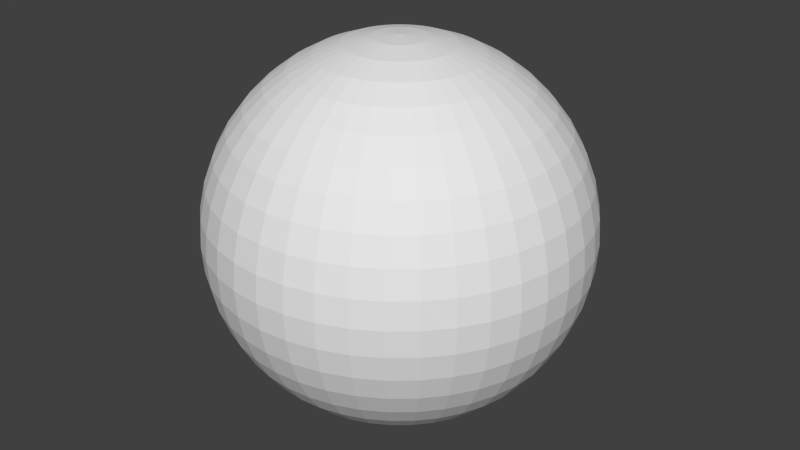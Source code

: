 # Source: Sphere2.blend  (saved by Blender 2.69.0; exported with 4.5.12 LTS)
import bpy
from mathutils import Matrix  # noqa: F401  (used for matrix-valued properties, if any)

bpy.ops.wm.read_factory_settings(use_empty=True)
scene = bpy.context.scene
scene.name = 'Scene'

# ---- collections
col_collection_1 = bpy.data.collections.new('Collection 1'); scene.collection.children.link(col_collection_1)

# ---- world
world_world = bpy.data.worlds.new('World'); scene.world = world_world
world_world.color = (0.05088, 0.05088, 0.05088)
world_world.use_sun_shadow = False
world_world.sun_shadow_jitter_overblur = 0.0
world_world.cycles.sampling_method = 'MANUAL'
world_world.cycles.sample_map_resolution = 256

# ---- meshes
me_sphere = bpy.data.meshes.new('Sphere')
me_sphere.from_pydata([(-0.1406, 0.02226, 0.9898), (-0.2783, 0.04407, 0.9595), (-0.4103, 0.06499, 0.9096), (-0.534, 0.08457, 0.8413), (-0.6468, 0.1024, 0.7557), (-0.7464, 0.1182, 0.6549), (-0.8309, 0.1316, 0.5406), (-0.8984, 0.1423, 0.4154), (-0.9477, 0.1501, 0.2817), (-0.9776, 0.1548, 0.1423), (-0.9877, 0.1564, 7.55e-08), (-0.9776, 0.1548, -0.1423), (-0.9477, 0.1501, -0.2817), (-0.8984, 0.1423, -0.4154), (-0.8309, 0.1316, -0.5406), (-0.7464, 0.1182, -0.6549), (-0.6468, 0.1024, -0.7557), (-0.534, 0.08457, -0.8413), (-0.4103, 0.06499, -0.9096), (-0.2783, 0.04407, -0.9595), (-0.1406, 0.02226, -0.9898), (-0.1353, 0.04398, 0.9898), (-0.2679, 0.08706, 0.9595), (-0.3951, 0.1284, 0.9096), (-0.5142, 0.1671, 0.8413), (-0.6228, 0.2024, 0.7557), (-0.7188, 0.2335, 0.6549), (-0.8001, 0.26, 0.5406), (-0.8651, 0.2811, 0.4154), (-0.9125, 0.2965, 0.2817), (-0.9414, 0.3059, 0.1423), (-0.9511, 0.309, 7.55e-08), (-0.9414, 0.3059, -0.1423), (-0.9125, 0.2965, -0.2817), (-0.8651, 0.2811, -0.4154), (-0.8001, 0.26, -0.5406), (-0.7188, 0.2335, -0.6549), (-0.6228, 0.2024, -0.7557), (-0.5142, 0.1671, -0.8413), (-0.3951, 0.1284, -0.9096), (-0.2679, 0.08706, -0.9595), (-0.1354, 0.04398, -0.9898), (-0.1268, 0.06461, 0.9898), (-0.251, 0.1279, 0.9595), (-0.3701, 0.1886, 0.9096), (-0.4817, 0.2454, 0.8413), (-0.5835, 0.2973, 0.7557), (-0.6734, 0.3431, 0.6549), (-0.7496, 0.3819, 0.5406), (-0.8105, 0.413, 0.4154), (-0.8549, 0.4356, 0.2817), (-0.8819, 0.4494, 0.1423), (-0.891, 0.454, 7.55e-08), (-0.8819, 0.4494, -0.1423), (-0.8549, 0.4356, -0.2817), (-0.8105, 0.413, -0.4154), (-0.7496, 0.3819, -0.5406), (-0.6734, 0.3431, -0.6549), (-0.5835, 0.2973, -0.7557), (-0.4817, 0.2454, -0.8413), (-0.3701, 0.1886, -0.9096), (-0.251, 0.1279, -0.9595), (-0.1268, 0.06461, -0.9898), (-0.1151, 0.08365, 0.9898), (-0.2279, 0.1656, 0.9595), (-0.3361, 0.2442, 0.9096), (-0.4374, 0.3178, 0.8413), (-0.5298, 0.3849, 0.7557), (-0.6114, 0.4442, 0.6549), (-0.6806, 0.4945, 0.5406), (-0.7359, 0.5347, 0.4154), (-0.7762, 0.564, 0.2817), (-0.8008, 0.5818, 0.1423), (-0.809, 0.5878, 7.55e-08), (-0.8008, 0.5818, -0.1423), (-0.7762, 0.564, -0.2817), (-0.7359, 0.5347, -0.4154), (-0.6806, 0.4945, -0.5406), (-0.6114, 0.4442, -0.6549), (-0.5298, 0.3849, -0.7557), (-0.4374, 0.3178, -0.8413), (-0.3361, 0.2442, -0.9096), (-0.2279, 0.1656, -0.9595), (-0.1151, 0.08365, -0.9898), (-0.1006, 0.1006, 0.9898), (-0.1992, 0.1992, 0.9595), (-0.2937, 0.2937, 0.9096), (-0.3823, 0.3823, 0.8413), (-0.4631, 0.4631, 0.7557), (-0.5344, 0.5344, 0.6549), (-0.5949, 0.5949, 0.5406), (-0.6432, 0.6432, 0.4154), (-0.6785, 0.6785, 0.2817), (-0.6999, 0.6999, 0.1423), (-0.7071, 0.7071, 7.55e-08), (-0.6999, 0.6999, -0.1423), (-0.6785, 0.6785, -0.2817), (-0.6432, 0.6432, -0.4154), (-0.5949, 0.5949, -0.5406), (-0.5344, 0.5344, -0.6549), (-0.4631, 0.4631, -0.7557), (-0.3823, 0.3823, -0.8413), (-0.2937, 0.2937, -0.9096), (-0.1992, 0.1992, -0.9595), (-0.1006, 0.1006, -0.9898), (-0.08365, 0.1151, 0.9898), (-0.1656, 0.2279, 0.9595), (-0.2442, 0.3361, 0.9096), (-0.3178, 0.4374, 0.8413), (-0.3849, 0.5298, 0.7557), (-0.4442, 0.6114, 0.6549), (-0.4945, 0.6806, 0.5406), (-0.5347, 0.7359, 0.4154), (-0.564, 0.7762, 0.2817), (-0.5818, 0.8008, 0.1423), (-0.5878, 0.809, 7.55e-08), (-0.5818, 0.8008, -0.1423), (-0.564, 0.7762, -0.2817), (-0.5347, 0.7359, -0.4154), (-0.4945, 0.6806, -0.5406), (-0.4442, 0.6114, -0.6549), (-0.3849, 0.5298, -0.7557), (-0.3178, 0.4374, -0.8413), (-0.2442, 0.3361, -0.9096), (-0.1656, 0.2279, -0.9595), (-0.08365, 0.1151, -0.9898), (-0.06461, 0.1268, 0.9898), (-0.1279, 0.251, 0.9595), (-0.1886, 0.3701, 0.9096), (-0.2454, 0.4817, 0.8413), (-0.2973, 0.5835, 0.7557), (-0.3431, 0.6734, 0.6549), (-0.3819, 0.7496, 0.5406), (-0.413, 0.8105, 0.4154), (-0.4356, 0.8549, 0.2817), (-0.4494, 0.8819, 0.1423), (-0.454, 0.891, 7.55e-08), (-0.4494, 0.8819, -0.1423), (-0.4356, 0.8549, -0.2817), (-0.413, 0.8105, -0.4154), (-0.3819, 0.7496, -0.5406), (-0.3431, 0.6734, -0.6549), (-0.2973, 0.5835, -0.7557), (-0.2454, 0.4817, -0.8413), (-0.1886, 0.3701, -0.9096), (-0.1279, 0.251, -0.9595), (-0.06461, 0.1268, -0.9898), (-0.04398, 0.1353, 0.9898), (-0.08706, 0.2679, 0.9595), (-0.1284, 0.3951, 0.9096), (-0.1671, 0.5142, 0.8413), (-0.2024, 0.6228, 0.7557), (-0.2335, 0.7188, 0.6549), (-0.26, 0.8001, 0.5406), (-0.2811, 0.8651, 0.4154), (-0.2965, 0.9125, 0.2817), (-0.3059, 0.9414, 0.1423), (-0.309, 0.9511, 7.55e-08), (-0.3059, 0.9414, -0.1423), (-0.2965, 0.9125, -0.2817), (-0.2811, 0.8651, -0.4154), (-0.26, 0.8001, -0.5406), (-0.2335, 0.7188, -0.6549), (-0.2024, 0.6228, -0.7557), (-0.1671, 0.5142, -0.8413), (-0.1284, 0.3951, -0.9096), (-0.08706, 0.2679, -0.9595), (-0.04398, 0.1353, -0.9898), (-0.02226, 0.1406, 0.9898), (-0.04407, 0.2783, 0.9595), (-0.06499, 0.4103, 0.9096), (-0.08458, 0.534, 0.8413), (-0.1024, 0.6468, 0.7557), (-0.1182, 0.7464, 0.6549), (-0.1316, 0.8309, 0.5406), (-0.1423, 0.8984, 0.4154), (-0.1501, 0.9477, 0.2817), (-0.1548, 0.9776, 0.1423), (-0.1564, 0.9877, 7.55e-08), (-0.1548, 0.9776, -0.1423), (-0.1501, 0.9477, -0.2817), (-0.1423, 0.8984, -0.4154), (-0.1316, 0.8309, -0.5406), (-0.1182, 0.7464, -0.6549), (-0.1024, 0.6468, -0.7557), (-0.08458, 0.534, -0.8413), (-0.06499, 0.4103, -0.9096), (-0.04407, 0.2783, -0.9595), (-0.02226, 0.1406, -0.9898), (-6.522e-07, 0.1423, 0.9898), (-6.597e-07, 0.2817, 0.9595), (-6.336e-07, 0.4154, 0.9096), (-6.41e-07, 0.5406, 0.8413), (-6.485e-07, 0.6549, 0.7557), (-7.006e-07, 0.7557, 0.6549), (-6.634e-07, 0.8413, 0.5406), (-7.975e-07, 0.9096, 0.4154), (-7.975e-07, 0.9595, 0.2817), (-7.081e-07, 0.9898, 0.1423), (-7.379e-07, 1.0, 7.55e-08), (-7.081e-07, 0.9898, -0.1423), (-7.975e-07, 0.9595, -0.2817), (-7.23e-07, 0.9096, -0.4154), (-6.187e-07, 0.8413, -0.5406), (-6.41e-07, 0.7557, -0.6549), (-6.261e-07, 0.6549, -0.7557), (-6.261e-07, 0.5406, -0.8413), (-6.559e-07, 0.4154, -0.9096), (-6.522e-07, 0.2817, -0.9595), (-6.41e-07, 0.1423, -0.9898), (0.02226, 0.1406, 0.9898), (0.04407, 0.2783, 0.9595), (0.06498, 0.4103, 0.9096), (0.08457, 0.534, 0.8413), (0.1024, 0.6468, 0.7557), (0.1182, 0.7464, 0.6549), (0.1316, 0.8309, 0.5406), (0.1423, 0.8984, 0.4154), (0.1501, 0.9477, 0.2817), (0.1548, 0.9776, 0.1423), (0.1564, 0.9877, 7.55e-08), (0.1548, 0.9776, -0.1423), (0.1501, 0.9477, -0.2817), (0.1423, 0.8984, -0.4154), (0.1316, 0.8309, -0.5406), (0.1182, 0.7464, -0.6549), (0.1024, 0.6468, -0.7557), (0.08457, 0.534, -0.8413), (0.06498, 0.4103, -0.9096), (0.04407, 0.2783, -0.9595), (0.02226, 0.1406, -0.9898), (0.04398, 0.1353, 0.9898), (0.08706, 0.2679, 0.9595), (0.1284, 0.3951, 0.9096), (0.1671, 0.5142, 0.8413), (0.2024, 0.6228, 0.7557), (0.2335, 0.7188, 0.6549), (0.26, 0.8001, 0.5406), (0.2811, 0.8651, 0.4154), (0.2965, 0.9125, 0.2817), (0.3059, 0.9414, 0.1423), (0.309, 0.9511, 7.55e-08), (0.3059, 0.9414, -0.1423), (0.2965, 0.9125, -0.2817), (0.2811, 0.8651, -0.4154), (0.26, 0.8001, -0.5406), (0.2335, 0.7188, -0.6549), (0.2024, 0.6228, -0.7557), (0.1671, 0.5142, -0.8413), (0.1284, 0.3951, -0.9096), (0.08706, 0.2679, -0.9595), (0.04398, 0.1353, -0.9898), (-6.278e-07, 0.0, -1.0), (0.06461, 0.1268, 0.9898), (0.1279, 0.251, 0.9595), (0.1886, 0.3701, 0.9096), (0.2454, 0.4817, 0.8413), (0.2973, 0.5835, 0.7557), (0.3431, 0.6734, 0.6549), (0.3819, 0.7496, 0.5406), (0.413, 0.8105, 0.4154), (0.4356, 0.8549, 0.2817), (0.4494, 0.8819, 0.1423), (0.454, 0.891, 7.55e-08), (0.4494, 0.8819, -0.1423), (0.4356, 0.8549, -0.2817), (0.413, 0.8105, -0.4154), (0.3819, 0.7496, -0.5406), (0.3431, 0.6734, -0.6549), (0.2973, 0.5835, -0.7557), (0.2454, 0.4817, -0.8413), (0.1886, 0.3701, -0.9096), (0.1279, 0.251, -0.9595), (0.06461, 0.1268, -0.9898), (0.08365, 0.1151, 0.9898), (0.1656, 0.2279, 0.9595), (0.2442, 0.3361, 0.9096), (0.3178, 0.4374, 0.8413), (0.3849, 0.5298, 0.7557), (0.4442, 0.6114, 0.6549), (0.4945, 0.6806, 0.5406), (0.5347, 0.7359, 0.4154), (0.564, 0.7762, 0.2817), (0.5818, 0.8008, 0.1423), (0.5878, 0.809, 7.55e-08), (0.5818, 0.8008, -0.1423), (0.564, 0.7762, -0.2817), (0.5347, 0.7359, -0.4154), (0.4945, 0.6806, -0.5406), (0.4442, 0.6114, -0.6549), (0.3849, 0.5298, -0.7557), (0.3178, 0.4374, -0.8413), (0.2442, 0.3361, -0.9096), (0.1656, 0.2279, -0.9595), (0.08365, 0.1151, -0.9898), (0.1006, 0.1006, 0.9898), (0.1992, 0.1992, 0.9595), (0.2937, 0.2937, 0.9096), (0.3823, 0.3823, 0.8413), (0.4631, 0.4631, 0.7557), (0.5344, 0.5344, 0.6549), (0.5949, 0.5949, 0.5406), (0.6432, 0.6432, 0.4154), (0.6785, 0.6785, 0.2817), (0.6999, 0.6999, 0.1423), (0.7071, 0.7071, 7.55e-08), (0.6999, 0.6999, -0.1423), (0.6785, 0.6785, -0.2817), (0.6432, 0.6432, -0.4154), (0.5949, 0.5949, -0.5406), (0.5344, 0.5344, -0.6549), (0.4631, 0.4631, -0.7557), (0.3823, 0.3823, -0.8413), (0.2937, 0.2937, -0.9096), (0.1992, 0.1992, -0.9595), (0.1006, 0.1006, -0.9898), (-1.136e-06, -3.69e-07, 1.0), (0.1151, 0.08365, 0.9898), (0.2279, 0.1656, 0.9595), (0.3361, 0.2442, 0.9096), (0.4374, 0.3178, 0.8413), (0.5298, 0.3849, 0.7557), (0.6114, 0.4442, 0.6549), (0.6806, 0.4945, 0.5406), (0.7359, 0.5347, 0.4154), (0.7762, 0.564, 0.2817), (0.8008, 0.5818, 0.1423), (0.809, 0.5878, 7.55e-08), (0.8008, 0.5818, -0.1423), (0.7762, 0.564, -0.2817), (0.7359, 0.5347, -0.4154), (0.6806, 0.4945, -0.5406), (0.6114, 0.4442, -0.6549), (0.5298, 0.3849, -0.7557), (0.4374, 0.3178, -0.8413), (0.3361, 0.2442, -0.9096), (0.2279, 0.1656, -0.9595), (0.1151, 0.08365, -0.9898), (0.1268, 0.06461, 0.9898), (0.251, 0.1279, 0.9595), (0.3701, 0.1886, 0.9096), (0.4817, 0.2454, 0.8413), (0.5835, 0.2973, 0.7557), (0.6734, 0.3431, 0.6549), (0.7496, 0.3819, 0.5406), (0.8105, 0.413, 0.4154), (0.8549, 0.4356, 0.2817), (0.8819, 0.4494, 0.1423), (0.891, 0.454, 7.55e-08), (0.8819, 0.4494, -0.1423), (0.8549, 0.4356, -0.2817), (0.8105, 0.413, -0.4154), (0.7496, 0.3819, -0.5406), (0.6734, 0.3431, -0.6549), (0.5835, 0.2973, -0.7557), (0.4817, 0.2454, -0.8413), (0.3701, 0.1886, -0.9096), (0.251, 0.1279, -0.9595), (0.1268, 0.06461, -0.9898), (0.1353, 0.04398, 0.9898), (0.2679, 0.08706, 0.9595), (0.3951, 0.1284, 0.9096), (0.5142, 0.1671, 0.8413), (0.6228, 0.2024, 0.7557), (0.7188, 0.2335, 0.6549), (0.8001, 0.26, 0.5406), (0.8651, 0.2811, 0.4154), (0.9125, 0.2965, 0.2817), (0.9414, 0.3059, 0.1423), (0.9511, 0.309, 7.55e-08), (0.9414, 0.3059, -0.1423), (0.9125, 0.2965, -0.2817), (0.8651, 0.2811, -0.4154), (0.8001, 0.26, -0.5406), (0.7188, 0.2335, -0.6549), (0.6228, 0.2024, -0.7557), (0.5142, 0.1671, -0.8413), (0.3951, 0.1284, -0.9096), (0.2679, 0.08706, -0.9595), (0.1353, 0.04398, -0.9898), (0.1406, 0.02226, 0.9898), (0.2783, 0.04407, 0.9595), (0.4103, 0.06499, 0.9096), (0.534, 0.08457, 0.8413), (0.6468, 0.1024, 0.7557), (0.7464, 0.1182, 0.6549), (0.8309, 0.1316, 0.5406), (0.8984, 0.1423, 0.4154), (0.9477, 0.1501, 0.2817), (0.9776, 0.1548, 0.1423), (0.9877, 0.1564, 7.55e-08), (0.9776, 0.1548, -0.1423), (0.9477, 0.1501, -0.2817), (0.8984, 0.1423, -0.4154), (0.8309, 0.1316, -0.5406), (0.7464, 0.1182, -0.6549), (0.6468, 0.1024, -0.7557), (0.534, 0.08457, -0.8413), (0.4103, 0.06499, -0.9096), (0.2783, 0.04407, -0.9595), (0.1406, 0.02226, -0.9898), (0.1423, 5.08e-08, 0.9898), (0.2817, 5.452e-08, 0.9595), (0.4154, 6.57e-08, 0.9096), (0.5406, 1.03e-07, 0.8413), (0.6549, 4.335e-08, 0.7557), (0.7557, 3.59e-08, 0.6549), (0.8413, 5.08e-08, 0.5406), (0.9096, 8.06e-08, 0.4154), (0.9595, 2.296e-07, 0.2817), (0.9898, 6.57e-08, 0.1423), (1.0, 2.594e-07, 7.55e-08), (0.9898, 6.57e-08, -0.1423), (0.9595, 2.296e-07, -0.2817), (0.9096, 5.08e-08, -0.4154), (0.8413, 5.08e-08, -0.5406), (0.7557, -8.808e-09, -0.6549), (0.6549, 5.825e-08, -0.7557), (0.5406, 5.08e-08, -0.8413), (0.4154, 6.57e-08, -0.9096), (0.2817, 6.57e-08, -0.9595), (0.1423, 1.541e-08, -0.9898), (0.1406, -0.02226, 0.9898), (0.2783, -0.04407, 0.9595), (0.4103, -0.06499, 0.9096), (0.534, -0.08457, 0.8413), (0.6468, -0.1024, 0.7557), (0.7464, -0.1182, 0.6549), (0.8309, -0.1316, 0.5406), (0.8984, -0.1423, 0.4154), (0.9477, -0.1501, 0.2817), (0.9776, -0.1548, 0.1423), (0.9877, -0.1564, 7.55e-08), (0.9776, -0.1548, -0.1423), (0.9477, -0.1501, -0.2817), (0.8984, -0.1423, -0.4154), (0.8309, -0.1316, -0.5406), (0.7464, -0.1182, -0.6549), (0.6468, -0.1024, -0.7557), (0.534, -0.08457, -0.8413), (0.4103, -0.06499, -0.9096), (0.2783, -0.04407, -0.9595), (0.1406, -0.02226, -0.9898), (0.1353, -0.04398, 0.9898), (0.2679, -0.08706, 0.9595), (0.3951, -0.1284, 0.9096), (0.5142, -0.1671, 0.8413), (0.6228, -0.2024, 0.7557), (0.7188, -0.2335, 0.6549), (0.8001, -0.26, 0.5406), (0.8651, -0.2811, 0.4154), (0.9125, -0.2965, 0.2817), (0.9414, -0.3059, 0.1423), (0.9511, -0.309, 7.55e-08), (0.9414, -0.3059, -0.1423), (0.9125, -0.2965, -0.2817), (0.8651, -0.2811, -0.4154), (0.8001, -0.26, -0.5406), (0.7188, -0.2335, -0.6549), (0.6228, -0.2024, -0.7557), (0.5142, -0.1671, -0.8413), (0.3951, -0.1284, -0.9096), (0.2679, -0.08706, -0.9595), (0.1353, -0.04398, -0.9898), (0.1268, -0.06461, 0.9898), (0.251, -0.1279, 0.9595), (0.3701, -0.1886, 0.9096), (0.4817, -0.2454, 0.8413), (0.5835, -0.2973, 0.7557), (0.6734, -0.3431, 0.6549), (0.7496, -0.3819, 0.5406), (0.8105, -0.413, 0.4154), (0.8549, -0.4356, 0.2817), (0.8819, -0.4494, 0.1423), (0.891, -0.454, 7.55e-08), (0.8819, -0.4494, -0.1423), (0.8549, -0.4356, -0.2817), (0.8105, -0.413, -0.4154), (0.7496, -0.3819, -0.5406), (0.6734, -0.3431, -0.6549), (0.5835, -0.2973, -0.7557), (0.4817, -0.2454, -0.8413), (0.3701, -0.1886, -0.9096), (0.251, -0.1279, -0.9595), (0.1268, -0.06461, -0.9898), (0.1151, -0.08365, 0.9898), (0.2279, -0.1656, 0.9595), (0.3361, -0.2442, 0.9096), (0.4374, -0.3178, 0.8413), (0.5298, -0.3849, 0.7557), (0.6114, -0.4442, 0.6549), (0.6806, -0.4945, 0.5406), (0.7359, -0.5347, 0.4154), (0.7762, -0.564, 0.2817), (0.8008, -0.5818, 0.1423), (0.809, -0.5878, 7.55e-08), (0.8008, -0.5818, -0.1423), (0.7762, -0.564, -0.2817), (0.7359, -0.5347, -0.4154), (0.6806, -0.4945, -0.5406), (0.6114, -0.4442, -0.6549), (0.5298, -0.3849, -0.7557), (0.4374, -0.3178, -0.8413), (0.3361, -0.2442, -0.9096), (0.2279, -0.1656, -0.9595), (0.1151, -0.08365, -0.9898), (0.1006, -0.1006, 0.9898), (0.1992, -0.1992, 0.9595), (0.2937, -0.2937, 0.9096), (0.3823, -0.3823, 0.8413), (0.4631, -0.4631, 0.7557), (0.5344, -0.5344, 0.6549), (0.5949, -0.5949, 0.5406), (0.6432, -0.6432, 0.4154), (0.6785, -0.6785, 0.2817), (0.6999, -0.6999, 0.1423), (0.7071, -0.7071, 7.55e-08), (0.6999, -0.6999, -0.1423), (0.6785, -0.6785, -0.2817), (0.6432, -0.6432, -0.4154), (0.5949, -0.5949, -0.5406), (0.5344, -0.5344, -0.6549), (0.4631, -0.4631, -0.7557), (0.3823, -0.3823, -0.8413), (0.2937, -0.2937, -0.9096), (0.1992, -0.1992, -0.9595), (0.1006, -0.1006, -0.9898), (0.08365, -0.1151, 0.9898), (0.1656, -0.2279, 0.9595), (0.2442, -0.3361, 0.9096), (0.3178, -0.4374, 0.8413), (0.3849, -0.5298, 0.7557), (0.4442, -0.6114, 0.6549), (0.4945, -0.6806, 0.5406), (0.5347, -0.7359, 0.4154), (0.564, -0.7762, 0.2817), (0.5818, -0.8008, 0.1423), (0.5878, -0.809, 7.55e-08), (0.5818, -0.8008, -0.1423), (0.564, -0.7762, -0.2817), (0.5347, -0.7359, -0.4154), (0.4945, -0.6806, -0.5406), (0.4442, -0.6114, -0.6549), (0.3849, -0.5298, -0.7557), (0.3178, -0.4374, -0.8413), (0.2442, -0.3361, -0.9096), (0.1656, -0.2279, -0.9595), (0.08365, -0.1151, -0.9898), (0.06461, -0.1268, 0.9898), (0.1279, -0.251, 0.9595), (0.1886, -0.3701, 0.9096), (0.2454, -0.4817, 0.8413), (0.2973, -0.5835, 0.7557), (0.3431, -0.6734, 0.6549), (0.3819, -0.7496, 0.5406), (0.413, -0.8105, 0.4154), (0.4356, -0.8549, 0.2817), (0.4494, -0.8819, 0.1423), (0.454, -0.891, 7.55e-08), (0.4494, -0.8819, -0.1423), (0.4356, -0.8549, -0.2817), (0.413, -0.8105, -0.4154), (0.3819, -0.7496, -0.5406), (0.3431, -0.6734, -0.6549), (0.2973, -0.5835, -0.7557), (0.2454, -0.4817, -0.8413), (0.1886, -0.3701, -0.9096), (0.1279, -0.251, -0.9595), (0.06461, -0.1268, -0.9898), (0.04398, -0.1353, 0.9898), (0.08706, -0.2679, 0.9595), (0.1284, -0.3951, 0.9096), (0.1671, -0.5142, 0.8413), (0.2024, -0.6228, 0.7557), (0.2335, -0.7188, 0.6549), (0.26, -0.8001, 0.5406), (0.2811, -0.8651, 0.4154), (0.2965, -0.9125, 0.2817), (0.3059, -0.9414, 0.1423), (0.309, -0.9511, 7.55e-08), (0.3059, -0.9414, -0.1423), (0.2965, -0.9125, -0.2817), (0.2811, -0.8651, -0.4154), (0.26, -0.8001, -0.5406), (0.2335, -0.7188, -0.6549), (0.2024, -0.6228, -0.7557), (0.1671, -0.5142, -0.8413), (0.1284, -0.3951, -0.9096), (0.08706, -0.2679, -0.9595), (0.04398, -0.1353, -0.9898), (0.02226, -0.1406, 0.9898), (0.04407, -0.2783, 0.9595), (0.06498, -0.4103, 0.9096), (0.08457, -0.534, 0.8413), (0.1024, -0.6468, 0.7557), (0.1182, -0.7464, 0.6549), (0.1316, -0.8309, 0.5406), (0.1423, -0.8984, 0.4154), (0.1501, -0.9477, 0.2817), (0.1548, -0.9776, 0.1423), (0.1564, -0.9877, 7.55e-08), (0.1548, -0.9776, -0.1423), (0.1501, -0.9477, -0.2817), (0.1423, -0.8984, -0.4154), (0.1316, -0.8309, -0.5406), (0.1182, -0.7464, -0.6549), (0.1024, -0.6468, -0.7557), (0.08457, -0.534, -0.8413), (0.06498, -0.4103, -0.9096), (0.04407, -0.2783, -0.9595), (0.02226, -0.1406, -0.9898), (-5.721e-07, -0.1423, 0.9898), (-5.665e-07, -0.2817, 0.9595), (-5.218e-07, -0.4154, 0.9096), (-4.995e-07, -0.5406, 0.8413), (-6.038e-07, -0.6549, 0.7557), (-4.846e-07, -0.7557, 0.6549), (-5.442e-07, -0.8413, 0.5406), (-4.697e-07, -0.9096, 0.4154), (-4.101e-07, -0.9595, 0.2817), (-3.952e-07, -0.9898, 0.1423), (-2.909e-07, -1.0, 7.55e-08), (-3.952e-07, -0.9898, -0.1423), (-4.101e-07, -0.9595, -0.2817), (-5.144e-07, -0.9096, -0.4154), (-5.74e-07, -0.8413, -0.5406), (-5.591e-07, -0.7557, -0.6549), (-5.367e-07, -0.6549, -0.7557), (-5.442e-07, -0.5406, -0.8413), (-5.516e-07, -0.4154, -0.9096), (-5.404e-07, -0.2817, -0.9595), (-6.056e-07, -0.1423, -0.9898), (-0.02226, -0.1406, 0.9898), (-0.04407, -0.2783, 0.9595), (-0.06499, -0.4103, 0.9096), (-0.08458, -0.534, 0.8413), (-0.1024, -0.6468, 0.7557), (-0.1182, -0.7464, 0.6549), (-0.1316, -0.8309, 0.5406), (-0.1423, -0.8984, 0.4154), (-0.1501, -0.9477, 0.2817), (-0.1548, -0.9776, 0.1423), (-0.1564, -0.9877, 7.55e-08), (-0.1548, -0.9776, -0.1423), (-0.1501, -0.9477, -0.2817), (-0.1423, -0.8984, -0.4154), (-0.1316, -0.8309, -0.5406), (-0.1182, -0.7464, -0.6549), (-0.1024, -0.6468, -0.7557), (-0.08458, -0.534, -0.8413), (-0.06499, -0.4103, -0.9096), (-0.04407, -0.2783, -0.9595), (-0.02226, -0.1406, -0.9898), (-0.04398, -0.1353, 0.9898), (-0.08706, -0.2679, 0.9595), (-0.1284, -0.3951, 0.9096), (-0.1671, -0.5142, 0.8413), (-0.2024, -0.6228, 0.7557), (-0.2335, -0.7188, 0.6549), (-0.26, -0.8001, 0.5406), (-0.2811, -0.8651, 0.4154), (-0.2965, -0.9125, 0.2817), (-0.3059, -0.9414, 0.1423), (-0.309, -0.9511, 7.55e-08), (-0.3059, -0.9414, -0.1423), (-0.2965, -0.9125, -0.2817), (-0.2811, -0.8651, -0.4154), (-0.26, -0.8001, -0.5406), (-0.2335, -0.7188, -0.6549), (-0.2024, -0.6228, -0.7557), (-0.1671, -0.5142, -0.8413), (-0.1284, -0.3951, -0.9096), (-0.08706, -0.2679, -0.9595), (-0.04398, -0.1353, -0.9898), (-0.06461, -0.1268, 0.9898), (-0.1279, -0.251, 0.9595), (-0.1886, -0.3701, 0.9096), (-0.2454, -0.4817, 0.8413), (-0.2973, -0.5835, 0.7557), (-0.3431, -0.6734, 0.6549), (-0.3819, -0.7496, 0.5406), (-0.413, -0.8105, 0.4154), (-0.4356, -0.8549, 0.2817), (-0.4494, -0.8819, 0.1423), (-0.454, -0.891, 7.55e-08), (-0.4494, -0.8819, -0.1423), (-0.4356, -0.8549, -0.2817), (-0.413, -0.8105, -0.4154), (-0.3819, -0.7496, -0.5406), (-0.3431, -0.6734, -0.6549), (-0.2973, -0.5835, -0.7557), (-0.2454, -0.4817, -0.8413), (-0.1886, -0.3701, -0.9096), (-0.1279, -0.251, -0.9595), (-0.06461, -0.1268, -0.9898), (-0.08365, -0.1151, 0.9898), (-0.1656, -0.2279, 0.9595), (-0.2442, -0.3361, 0.9096), (-0.3178, -0.4374, 0.8413), (-0.3849, -0.5298, 0.7557), (-0.4442, -0.6114, 0.6549), (-0.4945, -0.6806, 0.5406), (-0.5347, -0.7359, 0.4154), (-0.564, -0.7762, 0.2817), (-0.5818, -0.8008, 0.1423), (-0.5878, -0.809, 7.55e-08), (-0.5818, -0.8008, -0.1423), (-0.564, -0.7762, -0.2817), (-0.5347, -0.7359, -0.4154), (-0.4945, -0.6806, -0.5406), (-0.4442, -0.6114, -0.6549), (-0.3849, -0.5298, -0.7557), (-0.3178, -0.4374, -0.8413), (-0.2442, -0.3361, -0.9096), (-0.1656, -0.2279, -0.9595), (-0.08365, -0.1151, -0.9898), (-0.1006, -0.1006, 0.9898), (-0.1992, -0.1992, 0.9595), (-0.2937, -0.2937, 0.9096), (-0.3823, -0.3823, 0.8413), (-0.4631, -0.4631, 0.7557), (-0.5344, -0.5344, 0.6549), (-0.5949, -0.5949, 0.5406), (-0.6432, -0.6432, 0.4154), (-0.6785, -0.6785, 0.2817), (-0.6999, -0.6999, 0.1423), (-0.7071, -0.7071, 7.55e-08), (-0.6999, -0.6999, -0.1423), (-0.6785, -0.6785, -0.2817), (-0.6432, -0.6432, -0.4154), (-0.5949, -0.5949, -0.5406), (-0.5344, -0.5344, -0.6549), (-0.4631, -0.4631, -0.7557), (-0.3823, -0.3823, -0.8413), (-0.2937, -0.2937, -0.9096), (-0.1992, -0.1992, -0.9595), (-0.1006, -0.1006, -0.9898), (-0.1151, -0.08365, 0.9898), (-0.2279, -0.1656, 0.9595), (-0.3361, -0.2442, 0.9096), (-0.4374, -0.3178, 0.8413), (-0.5298, -0.3849, 0.7557), (-0.6114, -0.4442, 0.6549), (-0.6806, -0.4945, 0.5406), (-0.7359, -0.5347, 0.4154), (-0.7762, -0.564, 0.2817), (-0.8008, -0.5818, 0.1423), (-0.809, -0.5878, 7.55e-08), (-0.8008, -0.5818, -0.1423), (-0.7762, -0.564, -0.2817), (-0.7359, -0.5347, -0.4154), (-0.6806, -0.4945, -0.5406), (-0.6114, -0.4442, -0.6549), (-0.5298, -0.3849, -0.7557), (-0.4374, -0.3178, -0.8413), (-0.3361, -0.2442, -0.9096), (-0.2279, -0.1656, -0.9595), (-0.1151, -0.08365, -0.9898), (-0.1268, -0.06461, 0.9898), (-0.251, -0.1279, 0.9595), (-0.3701, -0.1886, 0.9096), (-0.4817, -0.2454, 0.8413), (-0.5835, -0.2973, 0.7557), (-0.6734, -0.3431, 0.6549), (-0.7496, -0.3819, 0.5406), (-0.8105, -0.413, 0.4154), (-0.8549, -0.4356, 0.2817), (-0.8819, -0.4494, 0.1423), (-0.891, -0.454, 7.55e-08), (-0.8819, -0.4494, -0.1423), (-0.8549, -0.4356, -0.2817), (-0.8105, -0.413, -0.4154), (-0.7496, -0.3819, -0.5406), (-0.6734, -0.3431, -0.6549), (-0.5835, -0.2973, -0.7557), (-0.4817, -0.2454, -0.8413), (-0.3701, -0.1886, -0.9096), (-0.251, -0.1279, -0.9595), (-0.1268, -0.06461, -0.9898), (-0.1353, -0.04398, 0.9898), (-0.2679, -0.08706, 0.9595), (-0.3951, -0.1284, 0.9096), (-0.5142, -0.1671, 0.8413), (-0.6228, -0.2024, 0.7557), (-0.7188, -0.2335, 0.6549), (-0.8001, -0.26, 0.5406), (-0.8651, -0.2811, 0.4154), (-0.9125, -0.2965, 0.2817), (-0.9414, -0.3059, 0.1423), (-0.9511, -0.309, 7.55e-08), (-0.9414, -0.3059, -0.1423), (-0.9125, -0.2965, -0.2817), (-0.8651, -0.2811, -0.4154), (-0.8001, -0.26, -0.5406), (-0.7188, -0.2335, -0.6549), (-0.6228, -0.2024, -0.7557), (-0.5142, -0.1671, -0.8413), (-0.3951, -0.1284, -0.9096), (-0.2679, -0.08706, -0.9595), (-0.1354, -0.04398, -0.9898), (-0.1406, -0.02226, 0.9898), (-0.2783, -0.04407, 0.9595), (-0.4103, -0.06499, 0.9096), (-0.534, -0.08458, 0.8413), (-0.6468, -0.1024, 0.7557), (-0.7464, -0.1182, 0.6549), (-0.8309, -0.1316, 0.5406), (-0.8984, -0.1423, 0.4154), (-0.9477, -0.1501, 0.2817), (-0.9776, -0.1548, 0.1423), (-0.9877, -0.1564, 7.55e-08), (-0.9776, -0.1548, -0.1423), (-0.9477, -0.1501, -0.2817), (-0.8984, -0.1423, -0.4154), (-0.8309, -0.1316, -0.5406), (-0.7464, -0.1182, -0.6549), (-0.6468, -0.1024, -0.7557), (-0.534, -0.08458, -0.8413), (-0.4103, -0.06499, -0.9096), (-0.2783, -0.04407, -0.9595), (-0.1406, -0.02226, -0.9898), (-0.1423, -6.282e-08, 0.9898), (-0.2817, -8.704e-08, 0.9595), (-0.4154, -1.355e-07, 0.9096), (-0.5406, -2.323e-07, 0.8413), (-0.6549, -1.28e-07, 0.7557), (-0.7558, -2.621e-07, 0.6549), (-0.8413, -2.323e-07, 0.5406), (-0.9096, -4.111e-07, 0.4154), (-0.9595, -3.217e-07, 0.2817), (-0.9898, -3.515e-07, 0.1423), (-1.0, -3.962e-07, 7.55e-08), (-0.9898, -3.515e-07, -0.1423), (-0.9595, -3.217e-07, -0.2817), (-0.9096, -3.813e-07, -0.4154), (-0.8413, -1.429e-07, -0.5406), (-0.7558, -1.876e-07, -0.6549), (-0.6549, -1.653e-07, -0.7557), (-0.5406, -1.578e-07, -0.8413), (-0.4154, -1.131e-07, -0.9096), (-0.2817, -7.586e-08, -0.9595), (-0.1423, -1.44e-08, -0.9898)], [], [(17, 16, 37, 38), (6, 5, 26, 27), (4, 3, 24, 25), (15, 14, 35, 36), (2, 1, 22, 23), (13, 12, 33, 34), (11, 10, 31, 32), (20, 19, 40, 41), (9, 8, 29, 30), (18, 17, 38, 39), (7, 6, 27, 28), (16, 15, 36, 37), (5, 4, 25, 26), (3, 2, 23, 24), (14, 13, 34, 35), (1, 0, 21, 22), (12, 11, 32, 33), (10, 9, 30, 31), (19, 18, 39, 40), (8, 7, 28, 29), (37, 36, 57, 58), (26, 25, 46, 47), (24, 23, 44, 45), (35, 34, 55, 56), (22, 21, 42, 43), (33, 32, 53, 54), (31, 30, 51, 52), (40, 39, 60, 61), (29, 28, 49, 50), (38, 37, 58, 59), (27, 26, 47, 48), (25, 24, 45, 46), (36, 35, 56, 57), (23, 22, 43, 44), (34, 33, 54, 55), (32, 31, 52, 53), (41, 40, 61, 62), (30, 29, 50, 51), (39, 38, 59, 60), (28, 27, 48, 49), (46, 45, 66, 67), (57, 56, 77, 78), (44, 43, 64, 65), (55, 54, 75, 76), (53, 52, 73, 74), (62, 61, 82, 83), (51, 50, 71, 72), (60, 59, 80, 81), (49, 48, 69, 70), (58, 57, 78, 79), (47, 46, 67, 68), (45, 44, 65, 66), (56, 55, 76, 77), (43, 42, 63, 64), (54, 53, 74, 75), (52, 51, 72, 73), (61, 60, 81, 82), (50, 49, 70, 71), (59, 58, 79, 80), (48, 47, 68, 69), (66, 65, 86, 87), (77, 76, 97, 98), (64, 63, 84, 85), (75, 74, 95, 96), (73, 72, 93, 94), (82, 81, 102, 103), (71, 70, 91, 92), (80, 79, 100, 101), (69, 68, 89, 90), (67, 66, 87, 88), (78, 77, 98, 99), (65, 64, 85, 86), (76, 75, 96, 97), (74, 73, 94, 95), (83, 82, 103, 104), (72, 71, 92, 93), (81, 80, 101, 102), (70, 69, 90, 91), (79, 78, 99, 100), (68, 67, 88, 89), (86, 85, 106, 107), (97, 96, 117, 118), (95, 94, 115, 116), (104, 103, 124, 125), (93, 92, 113, 114), (102, 101, 122, 123), (91, 90, 111, 112), (100, 99, 120, 121), (89, 88, 109, 110), (87, 86, 107, 108), (98, 97, 118, 119), (85, 84, 105, 106), (96, 95, 116, 117), (94, 93, 114, 115), (103, 102, 123, 124), (92, 91, 112, 113), (101, 100, 121, 122), (90, 89, 110, 111), (88, 87, 108, 109), (99, 98, 119, 120), (106, 105, 126, 127), (117, 116, 137, 138), (115, 114, 135, 136), (124, 123, 144, 145), (113, 112, 133, 134), (122, 121, 142, 143), (111, 110, 131, 132), (109, 108, 129, 130), (120, 119, 140, 141), (107, 106, 127, 128), (118, 117, 138, 139), (116, 115, 136, 137), (125, 124, 145, 146), (114, 113, 134, 135), (123, 122, 143, 144), (112, 111, 132, 133), (121, 120, 141, 142), (110, 109, 130, 131), (108, 107, 128, 129), (119, 118, 139, 140), (137, 136, 157, 158), (146, 145, 166, 167), (135, 134, 155, 156), (144, 143, 164, 165), (133, 132, 153, 154), (142, 141, 162, 163), (131, 130, 151, 152), (129, 128, 149, 150), (140, 139, 160, 161), (127, 126, 147, 148), (138, 137, 158, 159), (136, 135, 156, 157), (145, 144, 165, 166), (134, 133, 154, 155), (143, 142, 163, 164), (132, 131, 152, 153), (130, 129, 150, 151), (141, 140, 161, 162), (128, 127, 148, 149), (139, 138, 159, 160), (157, 156, 177, 178), (166, 165, 186, 187), (155, 154, 175, 176), (164, 163, 184, 185), (153, 152, 173, 174), (151, 150, 171, 172), (162, 161, 182, 183), (149, 148, 169, 170), (160, 159, 180, 181), (158, 157, 178, 179), (167, 166, 187, 188), (156, 155, 176, 177), (165, 164, 185, 186), (154, 153, 174, 175), (163, 162, 183, 184), (152, 151, 172, 173), (150, 149, 170, 171), (161, 160, 181, 182), (148, 147, 168, 169), (159, 158, 179, 180), (188, 187, 208, 209), (177, 176, 197, 198), (186, 185, 206, 207), (175, 174, 195, 196), (184, 183, 204, 205), (173, 172, 193, 194), (171, 170, 191, 192), (182, 181, 202, 203), (169, 168, 189, 190), (180, 179, 200, 201), (178, 177, 198, 199), (187, 186, 207, 208), (176, 175, 196, 197), (185, 184, 205, 206), (174, 173, 194, 195), (172, 171, 192, 193), (183, 182, 203, 204), (170, 169, 190, 191), (181, 180, 201, 202), (179, 178, 199, 200), (208, 207, 228, 229), (197, 196, 217, 218), (206, 205, 226, 227), (195, 194, 215, 216), (193, 192, 213, 214), (204, 203, 224, 225), (191, 190, 211, 212), (202, 201, 222, 223), (200, 199, 220, 221), (209, 208, 229, 230), (198, 197, 218, 219), (207, 206, 227, 228), (196, 195, 216, 217), (205, 204, 225, 226), (194, 193, 214, 215), (192, 191, 212, 213), (203, 202, 223, 224), (190, 189, 210, 211), (201, 200, 221, 222), (199, 198, 219, 220), (228, 227, 248, 249), (217, 216, 237, 238), (226, 225, 246, 247), (215, 214, 235, 236), (213, 212, 233, 234), (224, 223, 244, 245), (211, 210, 231, 232), (222, 221, 242, 243), (220, 219, 240, 241), (229, 228, 249, 250), (218, 217, 238, 239), (227, 226, 247, 248), (216, 215, 236, 237), (214, 213, 234, 235), (225, 224, 245, 246), (212, 211, 232, 233), (223, 222, 243, 244), (221, 220, 241, 242), (230, 229, 250, 251), (219, 218, 239, 240), (248, 247, 269, 270), (237, 236, 258, 259), (235, 234, 256, 257), (246, 245, 267, 268), (233, 232, 254, 255), (244, 243, 265, 266), (242, 241, 263, 264), (251, 250, 272, 273), (240, 239, 261, 262), (249, 248, 270, 271), (238, 237, 259, 260), (247, 246, 268, 269), (236, 235, 257, 258), (234, 233, 255, 256), (245, 244, 266, 267), (232, 231, 253, 254), (243, 242, 264, 265), (241, 240, 262, 263), (250, 249, 271, 272), (239, 238, 260, 261), (269, 268, 289, 290), (258, 257, 278, 279), (256, 255, 276, 277), (267, 266, 287, 288), (254, 253, 274, 275), (265, 264, 285, 286), (263, 262, 283, 284), (272, 271, 292, 293), (261, 260, 281, 282), (270, 269, 290, 291), (259, 258, 279, 280), (257, 256, 277, 278), (268, 267, 288, 289), (255, 254, 275, 276), (266, 265, 286, 287), (264, 263, 284, 285), (273, 272, 293, 294), (262, 261, 282, 283), (271, 270, 291, 292), (260, 259, 280, 281), (278, 277, 298, 299), (289, 288, 309, 310), (276, 275, 296, 297), (287, 286, 307, 308), (285, 284, 305, 306), (294, 293, 314, 315), (283, 282, 303, 304), (292, 291, 312, 313), (281, 280, 301, 302), (290, 289, 310, 311), (279, 278, 299, 300), (277, 276, 297, 298), (288, 287, 308, 309), (275, 274, 295, 296), (286, 285, 306, 307), (284, 283, 304, 305), (293, 292, 313, 314), (282, 281, 302, 303), (291, 290, 311, 312), (280, 279, 300, 301), (298, 297, 319, 320), (309, 308, 330, 331), (296, 295, 317, 318), (307, 306, 328, 329), (305, 304, 326, 327), (314, 313, 335, 336), (303, 302, 324, 325), (312, 311, 333, 334), (301, 300, 322, 323), (299, 298, 320, 321), (310, 309, 331, 332), (297, 296, 318, 319), (308, 307, 329, 330), (306, 305, 327, 328), (315, 314, 336, 337), (304, 303, 325, 326), (313, 312, 334, 335), (302, 301, 323, 324), (311, 310, 332, 333), (300, 299, 321, 322), (319, 318, 339, 340), (330, 329, 350, 351), (328, 327, 348, 349), (337, 336, 357, 358), (326, 325, 346, 347), (335, 334, 355, 356), (324, 323, 344, 345), (333, 332, 353, 354), (322, 321, 342, 343), (320, 319, 340, 341), (331, 330, 351, 352), (318, 317, 338, 339), (329, 328, 349, 350), (327, 326, 347, 348), (336, 335, 356, 357), (325, 324, 345, 346), (334, 333, 354, 355), (323, 322, 343, 344), (321, 320, 341, 342), (332, 331, 352, 353), (339, 338, 359, 360), (350, 349, 370, 371), (348, 347, 368, 369), (357, 356, 377, 378), (346, 345, 366, 367), (355, 354, 375, 376), (344, 343, 364, 365), (342, 341, 362, 363), (353, 352, 373, 374), (340, 339, 360, 361), (351, 350, 371, 372), (349, 348, 369, 370), (358, 357, 378, 379), (347, 346, 367, 368), (356, 355, 376, 377), (345, 344, 365, 366), (354, 353, 374, 375), (343, 342, 363, 364), (341, 340, 361, 362), (352, 351, 372, 373), (370, 369, 390, 391), (379, 378, 399, 400), (368, 367, 388, 389), (377, 376, 397, 398), (366, 365, 386, 387), (375, 374, 395, 396), (364, 363, 384, 385), (362, 361, 382, 383), (373, 372, 393, 394), (360, 359, 380, 381), (371, 370, 391, 392), (369, 368, 389, 390), (378, 377, 398, 399), (367, 366, 387, 388), (376, 375, 396, 397), (365, 364, 385, 386), (363, 362, 383, 384), (374, 373, 394, 395), (361, 360, 381, 382), (372, 371, 392, 393), (390, 389, 410, 411), (399, 398, 419, 420), (388, 387, 408, 409), (397, 396, 417, 418), (386, 385, 406, 407), (384, 383, 404, 405), (395, 394, 415, 416), (382, 381, 402, 403), (393, 392, 413, 414), (391, 390, 411, 412), (400, 399, 420, 421), (389, 388, 409, 410), (398, 397, 418, 419), (387, 386, 407, 408), (396, 395, 416, 417), (385, 384, 405, 406), (383, 382, 403, 404), (394, 393, 414, 415), (381, 380, 401, 402), (392, 391, 412, 413), (421, 420, 441, 442), (410, 409, 430, 431), (419, 418, 439, 440), (408, 407, 428, 429), (417, 416, 437, 438), (406, 405, 426, 427), (404, 403, 424, 425), (415, 414, 435, 436), (402, 401, 422, 423), (413, 412, 433, 434), (411, 410, 431, 432), (420, 419, 440, 441), (409, 408, 429, 430), (418, 417, 438, 439), (407, 406, 427, 428), (405, 404, 425, 426), (416, 415, 436, 437), (403, 402, 423, 424), (414, 413, 434, 435), (412, 411, 432, 433), (441, 440, 461, 462), (430, 429, 450, 451), (439, 438, 459, 460), (428, 427, 448, 449), (426, 425, 446, 447), (437, 436, 457, 458), (424, 423, 444, 445), (435, 434, 455, 456), (433, 432, 453, 454), (442, 441, 462, 463), (431, 430, 451, 452), (440, 439, 460, 461), (429, 428, 449, 450), (438, 437, 458, 459), (427, 426, 447, 448), (425, 424, 445, 446), (436, 435, 456, 457), (423, 422, 443, 444), (434, 433, 454, 455), (432, 431, 452, 453), (461, 460, 481, 482), (450, 449, 470, 471), (459, 458, 479, 480), (448, 447, 468, 469), (446, 445, 466, 467), (457, 456, 477, 478), (444, 443, 464, 465), (455, 454, 475, 476), (453, 452, 473, 474), (462, 461, 482, 483), (451, 450, 471, 472), (460, 459, 480, 481), (449, 448, 469, 470), (447, 446, 467, 468), (458, 457, 478, 479), (445, 444, 465, 466), (456, 455, 476, 477), (454, 453, 474, 475), (463, 462, 483, 484), (452, 451, 472, 473), (470, 469, 490, 491), (479, 478, 499, 500), (468, 467, 488, 489), (477, 476, 497, 498), (466, 465, 486, 487), (475, 474, 495, 496), (484, 483, 504, 505), (482, 481, 502, 503), (473, 472, 493, 494), (480, 479, 500, 501), (471, 470, 491, 492), (469, 468, 489, 490), (478, 477, 498, 499), (467, 466, 487, 488), (476, 475, 496, 497), (465, 464, 485, 486), (483, 482, 503, 504), (474, 473, 494, 495), (481, 480, 501, 502), (472, 471, 492, 493), (488, 487, 508, 509), (499, 498, 519, 520), (486, 485, 506, 507), (497, 496, 517, 518), (495, 494, 515, 516), (504, 503, 524, 525), (493, 492, 513, 514), (502, 501, 522, 523), (491, 490, 511, 512), (489, 488, 509, 510), (500, 499, 520, 521), (487, 486, 507, 508), (498, 497, 518, 519), (496, 495, 516, 517), (505, 504, 525, 526), (494, 493, 514, 515), (503, 502, 523, 524), (492, 491, 512, 513), (501, 500, 521, 522), (490, 489, 510, 511), (508, 507, 528, 529), (519, 518, 539, 540), (517, 516, 537, 538), (526, 525, 546, 547), (515, 514, 535, 536), (524, 523, 544, 545), (513, 512, 533, 534), (522, 521, 542, 543), (511, 510, 531, 532), (509, 508, 529, 530), (520, 519, 540, 541), (507, 506, 527, 528), (518, 517, 538, 539), (516, 515, 536, 537), (525, 524, 545, 546), (514, 513, 534, 535), (523, 522, 543, 544), (512, 511, 532, 533), (510, 509, 530, 531), (521, 520, 541, 542), (528, 527, 548, 549), (539, 538, 559, 560), (537, 536, 557, 558), (546, 545, 566, 567), (535, 534, 555, 556), (544, 543, 564, 565), (533, 532, 553, 554), (531, 530, 551, 552), (542, 541, 562, 563), (529, 528, 549, 550), (540, 539, 560, 561), (538, 537, 558, 559), (547, 546, 567, 568), (536, 535, 556, 557), (545, 544, 565, 566), (534, 533, 554, 555), (543, 542, 563, 564), (532, 531, 552, 553), (530, 529, 550, 551), (541, 540, 561, 562), (559, 558, 579, 580), (568, 567, 588, 589), (557, 556, 577, 578), (566, 565, 586, 587), (555, 554, 575, 576), (564, 563, 584, 585), (553, 552, 573, 574), (551, 550, 571, 572), (562, 561, 582, 583), (549, 548, 569, 570), (560, 559, 580, 581), (558, 557, 578, 579), (567, 566, 587, 588), (556, 555, 576, 577), (565, 564, 585, 586), (554, 553, 574, 575), (552, 551, 572, 573), (563, 562, 583, 584), (550, 549, 570, 571), (561, 560, 581, 582), (579, 578, 599, 600), (588, 587, 608, 609), (577, 576, 597, 598), (586, 585, 606, 607), (575, 574, 595, 596), (573, 572, 593, 594), (584, 583, 604, 605), (571, 570, 591, 592), (582, 581, 602, 603), (580, 579, 600, 601), (589, 588, 609, 610), (578, 577, 598, 599), (587, 586, 607, 608), (576, 575, 596, 597), (585, 584, 605, 606), (574, 573, 594, 595), (572, 571, 592, 593), (583, 582, 603, 604), (570, 569, 590, 591), (581, 580, 601, 602), (610, 609, 630, 631), (599, 598, 619, 620), (608, 607, 628, 629), (597, 596, 617, 618), (606, 605, 626, 627), (595, 594, 615, 616), (593, 592, 613, 614), (604, 603, 624, 625), (591, 590, 611, 612), (602, 601, 622, 623), (600, 599, 620, 621), (609, 608, 629, 630), (598, 597, 618, 619), (607, 606, 627, 628), (596, 595, 616, 617), (594, 593, 614, 615), (605, 604, 625, 626), (592, 591, 612, 613), (603, 602, 623, 624), (601, 600, 621, 622), (630, 629, 650, 651), (619, 618, 639, 640), (628, 627, 648, 649), (617, 616, 637, 638), (615, 614, 635, 636), (626, 625, 646, 647), (613, 612, 633, 634), (624, 623, 644, 645), (622, 621, 642, 643), (631, 630, 651, 652), (620, 619, 640, 641), (629, 628, 649, 650), (618, 617, 638, 639), (627, 626, 647, 648), (616, 615, 636, 637), (614, 613, 634, 635), (625, 624, 645, 646), (612, 611, 632, 633), (623, 622, 643, 644), (621, 620, 641, 642), (650, 649, 670, 671), (639, 638, 659, 660), (648, 647, 668, 669), (637, 636, 657, 658), (635, 634, 655, 656), (646, 645, 666, 667), (633, 632, 653, 654), (644, 643, 664, 665), (642, 641, 662, 663), (651, 650, 671, 672), (640, 639, 660, 661), (649, 648, 669, 670), (638, 637, 658, 659), (636, 635, 656, 657), (647, 646, 667, 668), (634, 633, 654, 655), (645, 644, 665, 666), (643, 642, 663, 664), (652, 651, 672, 673), (641, 640, 661, 662), (670, 669, 690, 691), (659, 658, 679, 680), (657, 656, 677, 678), (668, 667, 688, 689), (655, 654, 675, 676), (666, 665, 686, 687), (664, 663, 684, 685), (673, 672, 693, 694), (662, 661, 682, 683), (671, 670, 691, 692), (660, 659, 680, 681), (669, 668, 689, 690), (658, 657, 678, 679), (656, 655, 676, 677), (667, 666, 687, 688), (654, 653, 674, 675), (665, 664, 685, 686), (663, 662, 683, 684), (672, 671, 692, 693), (661, 660, 681, 682), (690, 689, 710, 711), (679, 678, 699, 700), (677, 676, 697, 698), (688, 687, 708, 709), (675, 674, 695, 696), (686, 685, 706, 707), (684, 683, 704, 705), (693, 692, 713, 714), (682, 681, 702, 703), (691, 690, 711, 712), (680, 679, 700, 701), (678, 677, 698, 699), (689, 688, 709, 710), (676, 675, 696, 697), (687, 686, 707, 708), (685, 684, 705, 706), (694, 693, 714, 715), (683, 682, 703, 704), (692, 691, 712, 713), (681, 680, 701, 702), (699, 698, 719, 720), (710, 709, 730, 731), (697, 696, 717, 718), (708, 707, 728, 729), (706, 705, 726, 727), (715, 714, 735, 736), (704, 703, 724, 725), (713, 712, 733, 734), (702, 701, 722, 723), (711, 710, 731, 732), (700, 699, 720, 721), (698, 697, 718, 719), (709, 708, 729, 730), (696, 695, 716, 717), (707, 706, 727, 728), (705, 704, 725, 726), (714, 713, 734, 735), (703, 702, 723, 724), (712, 711, 732, 733), (701, 700, 721, 722), (719, 718, 739, 740), (730, 729, 750, 751), (717, 716, 737, 738), (728, 727, 748, 749), (726, 725, 746, 747), (735, 734, 755, 756), (724, 723, 744, 745), (733, 732, 753, 754), (722, 721, 742, 743), (720, 719, 740, 741), (731, 730, 751, 752), (718, 717, 738, 739), (729, 728, 749, 750), (727, 726, 747, 748), (736, 735, 756, 757), (725, 724, 745, 746), (734, 733, 754, 755), (723, 722, 743, 744), (732, 731, 752, 753), (721, 720, 741, 742), (739, 738, 759, 760), (750, 749, 770, 771), (748, 747, 768, 769), (757, 756, 777, 778), (746, 745, 766, 767), (755, 754, 775, 776), (744, 743, 764, 765), (753, 752, 773, 774), (742, 741, 762, 763), (740, 739, 760, 761), (751, 750, 771, 772), (738, 737, 758, 759), (749, 748, 769, 770), (747, 746, 767, 768), (756, 755, 776, 777), (745, 744, 765, 766), (754, 753, 774, 775), (743, 742, 763, 764), (741, 740, 761, 762), (752, 751, 772, 773), (759, 758, 779, 780), (770, 769, 790, 791), (768, 767, 788, 789), (777, 776, 797, 798), (766, 765, 786, 787), (775, 774, 795, 796), (764, 763, 784, 785), (762, 761, 782, 783), (773, 772, 793, 794), (760, 759, 780, 781), (771, 770, 791, 792), (769, 768, 789, 790), (778, 777, 798, 799), (767, 766, 787, 788), (776, 775, 796, 797), (765, 764, 785, 786), (774, 773, 794, 795), (763, 762, 783, 784), (761, 760, 781, 782), (772, 771, 792, 793), (790, 789, 810, 811), (799, 798, 819, 820), (788, 787, 808, 809), (797, 796, 817, 818), (786, 785, 806, 807), (795, 794, 815, 816), (784, 783, 804, 805), (782, 781, 802, 803), (793, 792, 813, 814), (780, 779, 800, 801), (791, 790, 811, 812), (789, 788, 809, 810), (798, 797, 818, 819), (787, 786, 807, 808), (796, 795, 816, 817), (785, 784, 805, 806), (783, 782, 803, 804), (794, 793, 814, 815), (781, 780, 801, 802), (792, 791, 812, 813), (810, 809, 830, 831), (819, 818, 839, 840), (808, 807, 828, 829), (817, 816, 837, 838), (806, 805, 826, 827), (804, 803, 824, 825), (815, 814, 835, 836), (802, 801, 822, 823), (813, 812, 833, 834), (811, 810, 831, 832), (820, 819, 840, 841), (809, 808, 829, 830), (818, 817, 838, 839), (807, 806, 827, 828), (816, 815, 836, 837), (805, 804, 825, 826), (803, 802, 823, 824), (814, 813, 834, 835), (801, 800, 821, 822), (812, 811, 832, 833), (838, 837, 16, 17), (827, 826, 5, 6), (825, 824, 3, 4), (836, 835, 14, 15), (823, 822, 1, 2), (834, 833, 12, 13), (821, 316, 0), (832, 831, 10, 11), (841, 840, 19, 20), (830, 829, 8, 9), (839, 838, 17, 18), (828, 827, 6, 7), (837, 836, 15, 16), (826, 825, 4, 5), (824, 823, 2, 3), (835, 834, 13, 14), (822, 821, 0, 1), (833, 832, 11, 12), (252, 841, 20), (831, 830, 9, 10), (840, 839, 18, 19), (829, 828, 7, 8), (0, 316, 21), (252, 20, 41), (252, 41, 62), (21, 316, 42), (42, 316, 63), (252, 62, 83), (252, 83, 104), (63, 316, 84), (84, 316, 105), (252, 104, 125), (252, 125, 146), (105, 316, 126), (126, 316, 147), (252, 146, 167), (252, 167, 188), (147, 316, 168), (252, 188, 209), (168, 316, 189), (189, 316, 210), (252, 209, 230), (252, 230, 251), (210, 316, 231), (231, 316, 253), (252, 251, 273), (252, 273, 294), (253, 316, 274), (274, 316, 295), (252, 294, 315), (252, 315, 337), (295, 316, 317), (317, 316, 338), (252, 337, 358), (252, 358, 379), (338, 316, 359), (359, 316, 380), (252, 379, 400), (252, 400, 421), (380, 316, 401), (252, 421, 442), (401, 316, 422), (422, 316, 443), (252, 442, 463), (252, 463, 484), (443, 316, 464), (464, 316, 485), (252, 484, 505), (252, 505, 526), (485, 316, 506), (506, 316, 527), (252, 526, 547), (252, 547, 568), (527, 316, 548), (548, 316, 569), (252, 568, 589), (252, 589, 610), (569, 316, 590), (252, 610, 631), (590, 316, 611), (611, 316, 632), (252, 631, 652), (252, 652, 673), (632, 316, 653), (653, 316, 674), (252, 673, 694), (252, 694, 715), (674, 316, 695), (695, 316, 716), (252, 715, 736), (252, 736, 757), (716, 316, 737), (737, 316, 758), (252, 757, 778), (252, 778, 799), (758, 316, 779), (779, 316, 800), (252, 799, 820), (252, 820, 841), (800, 316, 821)])
me_sphere.use_remesh_preserve_volume = False
me_sphere.use_remesh_preserve_attributes = False
me_sphere.use_mirror_vertex_groups = False
me_sphere.update()

# ---- objects
ob_sphere = bpy.data.objects.new('Sphere', me_sphere)

# ---- transforms, parenting, visibility, modifiers, constraints
ob_sphere.location = (0.0, 0.0, 0.0)
ob_sphere.scale = (2.0, 2.0, 2.0)
ob_sphere.lineart.crease_threshold = 0.0

# ---- collection membership
col_collection_1.objects.link(ob_sphere)

# ---- scene / render settings (as saved in the file)
scene.frame_start = 1; scene.frame_end = 250; scene.frame_set(1)
scene.render.engine = 'BLENDER_EEVEE_NEXT'
scene.render.image_settings.compression = 90
scene.render.resolution_percentage = 50
scene.render.dither_intensity = 0.0
scene.cycles.use_denoising = False
scene.cycles.samples = 10
scene.cycles.sampling_pattern = 'TABULATED_SOBOL'
scene.cycles.light_sampling_threshold = 0.0
scene.cycles.use_adaptive_sampling = False
scene.cycles.use_light_tree = False
scene.cycles.blur_glossy = 0.0
scene.cycles.volume_bounces = 1
scene.cycles.pixel_filter_type = 'GAUSSIAN'
scene.cycles.sample_clamp_indirect = 0.0
scene.view_settings.view_transform = 'Standard'
bpy.context.view_layer.update()

# ---- added for rendering (the .blend has no active camera and no usable light): camera, sun
cam_auto = bpy.data.cameras.new('AutoCamera')
cam_auto.lens = 50.0
cam_auto.sensor_width = 36.0
cam_auto.clip_end = 1000.0
ob_auto_camera = bpy.data.objects.new('AutoCamera', cam_auto)
scene.collection.objects.link(ob_auto_camera)
ob_auto_camera.location = (6.41014, -7.69217, 5.12811)
ob_auto_camera.rotation_euler = (1.09748, -7.21219e-08, 0.694738)
scene.camera = ob_auto_camera
light_auto_sun = bpy.data.lights.new('AutoSun', 'SUN')
light_auto_sun.energy = 3.0
light_auto_sun.angle = 0.0523599
ob_auto_sun = bpy.data.objects.new('AutoSun', light_auto_sun)
scene.collection.objects.link(ob_auto_sun)
ob_auto_sun.rotation_euler = (0.872665, 0.174533, 0.523599)
bpy.context.view_layer.update()
